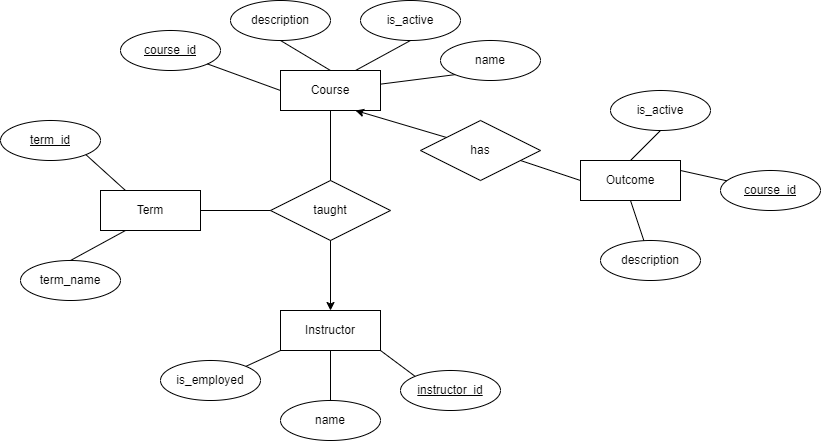

The diagram above was exported from draw.io. Its source (the exported page's mxGraphModel, read from the mxfile embedded in the PNG):
<mxGraphModel dx="1036" dy="479" grid="1" gridSize="10" guides="1" tooltips="1" connect="1" arrows="1" fold="1" page="1" pageScale="1" pageWidth="850" pageHeight="1100" background="#FFFFFF" math="0" shadow="0">
  <root>
    <mxCell id="0" />
    <mxCell id="1" parent="0" />
    <mxCell id="0ELN5zJrKgy-xXB7qVVF-1" value="Course" style="whiteSpace=wrap;html=1;align=center;" vertex="1" parent="1">
      <mxGeometry x="380" y="160" width="100" height="40" as="geometry" />
    </mxCell>
    <mxCell id="0ELN5zJrKgy-xXB7qVVF-2" value="Instructor" style="whiteSpace=wrap;html=1;align=center;" vertex="1" parent="1">
      <mxGeometry x="380" y="400" width="100" height="40" as="geometry" />
    </mxCell>
    <mxCell id="0ELN5zJrKgy-xXB7qVVF-22" value="taught" style="shape=rhombus;perimeter=rhombusPerimeter;whiteSpace=wrap;html=1;align=center;" vertex="1" parent="1">
      <mxGeometry x="370" y="270" width="120" height="60" as="geometry" />
    </mxCell>
    <mxCell id="0ELN5zJrKgy-xXB7qVVF-23" value="&lt;u&gt;course_id&lt;/u&gt;" style="ellipse;whiteSpace=wrap;html=1;align=center;" vertex="1" parent="1">
      <mxGeometry x="220" y="120" width="100" height="40" as="geometry" />
    </mxCell>
    <mxCell id="0ELN5zJrKgy-xXB7qVVF-24" value="description" style="ellipse;whiteSpace=wrap;html=1;align=center;" vertex="1" parent="1">
      <mxGeometry x="330" y="90" width="100" height="40" as="geometry" />
    </mxCell>
    <mxCell id="0ELN5zJrKgy-xXB7qVVF-25" value="is_active" style="ellipse;whiteSpace=wrap;html=1;align=center;" vertex="1" parent="1">
      <mxGeometry x="460" y="90" width="100" height="40" as="geometry" />
    </mxCell>
    <mxCell id="0ELN5zJrKgy-xXB7qVVF-26" value="name" style="ellipse;whiteSpace=wrap;html=1;align=center;" vertex="1" parent="1">
      <mxGeometry x="540" y="130" width="100" height="40" as="geometry" />
    </mxCell>
    <mxCell id="0ELN5zJrKgy-xXB7qVVF-31" value="" style="endArrow=none;html=1;rounded=0;entryX=0.5;entryY=1;entryDx=0;entryDy=0;exitX=0.75;exitY=0;exitDx=0;exitDy=0;" edge="1" parent="1" source="0ELN5zJrKgy-xXB7qVVF-1" target="0ELN5zJrKgy-xXB7qVVF-25">
      <mxGeometry width="50" height="50" relative="1" as="geometry">
        <mxPoint x="400" y="180" as="sourcePoint" />
        <mxPoint x="450" y="130" as="targetPoint" />
      </mxGeometry>
    </mxCell>
    <mxCell id="0ELN5zJrKgy-xXB7qVVF-32" value="" style="endArrow=none;html=1;rounded=0;entryX=0.5;entryY=1;entryDx=0;entryDy=0;exitX=0.5;exitY=0;exitDx=0;exitDy=0;" edge="1" parent="1" source="0ELN5zJrKgy-xXB7qVVF-1" target="0ELN5zJrKgy-xXB7qVVF-24">
      <mxGeometry width="50" height="50" relative="1" as="geometry">
        <mxPoint x="400" y="180" as="sourcePoint" />
        <mxPoint x="450" y="130" as="targetPoint" />
      </mxGeometry>
    </mxCell>
    <mxCell id="0ELN5zJrKgy-xXB7qVVF-33" value="" style="endArrow=none;html=1;rounded=0;exitX=0;exitY=0.5;exitDx=0;exitDy=0;" edge="1" parent="1" source="0ELN5zJrKgy-xXB7qVVF-1" target="0ELN5zJrKgy-xXB7qVVF-23">
      <mxGeometry width="50" height="50" relative="1" as="geometry">
        <mxPoint x="400" y="180" as="sourcePoint" />
        <mxPoint x="450" y="130" as="targetPoint" />
      </mxGeometry>
    </mxCell>
    <mxCell id="0ELN5zJrKgy-xXB7qVVF-34" value="" style="endArrow=none;html=1;rounded=0;entryX=0;entryY=1;entryDx=0;entryDy=0;" edge="1" parent="1" source="0ELN5zJrKgy-xXB7qVVF-1" target="0ELN5zJrKgy-xXB7qVVF-26">
      <mxGeometry width="50" height="50" relative="1" as="geometry">
        <mxPoint x="400" y="180" as="sourcePoint" />
        <mxPoint x="450" y="130" as="targetPoint" />
      </mxGeometry>
    </mxCell>
    <mxCell id="0ELN5zJrKgy-xXB7qVVF-35" value="term_name" style="ellipse;whiteSpace=wrap;html=1;align=center;" vertex="1" parent="1">
      <mxGeometry x="120" y="350" width="100" height="40" as="geometry" />
    </mxCell>
    <mxCell id="0ELN5zJrKgy-xXB7qVVF-36" value="&lt;u&gt;term_id&lt;/u&gt;" style="ellipse;whiteSpace=wrap;html=1;align=center;" vertex="1" parent="1">
      <mxGeometry x="100" y="210" width="100" height="40" as="geometry" />
    </mxCell>
    <mxCell id="0ELN5zJrKgy-xXB7qVVF-41" value="is_employed" style="ellipse;whiteSpace=wrap;html=1;align=center;" vertex="1" parent="1">
      <mxGeometry x="260" y="450" width="100" height="40" as="geometry" />
    </mxCell>
    <mxCell id="0ELN5zJrKgy-xXB7qVVF-42" value="name" style="ellipse;whiteSpace=wrap;html=1;align=center;" vertex="1" parent="1">
      <mxGeometry x="380" y="490" width="100" height="40" as="geometry" />
    </mxCell>
    <mxCell id="0ELN5zJrKgy-xXB7qVVF-43" value="&lt;u&gt;instructor_id&lt;/u&gt;" style="ellipse;whiteSpace=wrap;html=1;align=center;" vertex="1" parent="1">
      <mxGeometry x="500" y="460" width="100" height="40" as="geometry" />
    </mxCell>
    <mxCell id="0ELN5zJrKgy-xXB7qVVF-44" value="" style="endArrow=none;html=1;rounded=0;entryX=0;entryY=1;entryDx=0;entryDy=0;exitX=1;exitY=0;exitDx=0;exitDy=0;" edge="1" parent="1" source="0ELN5zJrKgy-xXB7qVVF-41" target="0ELN5zJrKgy-xXB7qVVF-2">
      <mxGeometry width="50" height="50" relative="1" as="geometry">
        <mxPoint x="400" y="380" as="sourcePoint" />
        <mxPoint x="450" y="330" as="targetPoint" />
      </mxGeometry>
    </mxCell>
    <mxCell id="0ELN5zJrKgy-xXB7qVVF-45" value="" style="endArrow=none;html=1;rounded=0;entryX=0.5;entryY=1;entryDx=0;entryDy=0;exitX=0.5;exitY=0;exitDx=0;exitDy=0;" edge="1" parent="1" source="0ELN5zJrKgy-xXB7qVVF-42" target="0ELN5zJrKgy-xXB7qVVF-2">
      <mxGeometry width="50" height="50" relative="1" as="geometry">
        <mxPoint x="400" y="380" as="sourcePoint" />
        <mxPoint x="450" y="330" as="targetPoint" />
      </mxGeometry>
    </mxCell>
    <mxCell id="0ELN5zJrKgy-xXB7qVVF-46" value="" style="endArrow=none;html=1;rounded=0;entryX=1;entryY=1;entryDx=0;entryDy=0;exitX=0;exitY=0;exitDx=0;exitDy=0;" edge="1" parent="1" source="0ELN5zJrKgy-xXB7qVVF-43" target="0ELN5zJrKgy-xXB7qVVF-2">
      <mxGeometry width="50" height="50" relative="1" as="geometry">
        <mxPoint x="400" y="380" as="sourcePoint" />
        <mxPoint x="450" y="330" as="targetPoint" />
      </mxGeometry>
    </mxCell>
    <mxCell id="0ELN5zJrKgy-xXB7qVVF-48" value="Outcome" style="whiteSpace=wrap;html=1;align=center;" vertex="1" parent="1">
      <mxGeometry x="680" y="250" width="100" height="40" as="geometry" />
    </mxCell>
    <mxCell id="0ELN5zJrKgy-xXB7qVVF-49" value="" style="endArrow=classic;html=1;rounded=0;entryX=0.75;entryY=1;entryDx=0;entryDy=0;exitX=0;exitY=0.5;exitDx=0;exitDy=0;" edge="1" parent="1" source="0ELN5zJrKgy-xXB7qVVF-48" target="0ELN5zJrKgy-xXB7qVVF-1">
      <mxGeometry width="50" height="50" relative="1" as="geometry">
        <mxPoint x="400" y="380" as="sourcePoint" />
        <mxPoint x="450" y="330" as="targetPoint" />
        <Array as="points">
          <mxPoint x="590" y="240" />
        </Array>
      </mxGeometry>
    </mxCell>
    <mxCell id="0ELN5zJrKgy-xXB7qVVF-50" value="has" style="shape=rhombus;perimeter=rhombusPerimeter;whiteSpace=wrap;html=1;align=center;" vertex="1" parent="1">
      <mxGeometry x="520" y="210" width="120" height="60" as="geometry" />
    </mxCell>
    <mxCell id="0ELN5zJrKgy-xXB7qVVF-51" value="is_active" style="ellipse;whiteSpace=wrap;html=1;align=center;" vertex="1" parent="1">
      <mxGeometry x="710" y="180" width="100" height="40" as="geometry" />
    </mxCell>
    <mxCell id="0ELN5zJrKgy-xXB7qVVF-53" value="&lt;u&gt;course_id&lt;/u&gt;" style="ellipse;whiteSpace=wrap;html=1;align=center;" vertex="1" parent="1">
      <mxGeometry x="820" y="260" width="100" height="40" as="geometry" />
    </mxCell>
    <mxCell id="0ELN5zJrKgy-xXB7qVVF-55" value="description" style="ellipse;whiteSpace=wrap;html=1;align=center;" vertex="1" parent="1">
      <mxGeometry x="700" y="330" width="100" height="40" as="geometry" />
    </mxCell>
    <mxCell id="0ELN5zJrKgy-xXB7qVVF-56" value="" style="endArrow=none;html=1;rounded=0;entryX=0.5;entryY=1;entryDx=0;entryDy=0;" edge="1" parent="1" source="0ELN5zJrKgy-xXB7qVVF-55" target="0ELN5zJrKgy-xXB7qVVF-48">
      <mxGeometry width="50" height="50" relative="1" as="geometry">
        <mxPoint x="400" y="380" as="sourcePoint" />
        <mxPoint x="450" y="330" as="targetPoint" />
      </mxGeometry>
    </mxCell>
    <mxCell id="0ELN5zJrKgy-xXB7qVVF-58" value="" style="endArrow=none;html=1;rounded=0;entryX=0.5;entryY=0;entryDx=0;entryDy=0;exitX=0.5;exitY=1;exitDx=0;exitDy=0;" edge="1" parent="1" source="0ELN5zJrKgy-xXB7qVVF-51" target="0ELN5zJrKgy-xXB7qVVF-48">
      <mxGeometry width="50" height="50" relative="1" as="geometry">
        <mxPoint x="400" y="380" as="sourcePoint" />
        <mxPoint x="450" y="330" as="targetPoint" />
      </mxGeometry>
    </mxCell>
    <mxCell id="0ELN5zJrKgy-xXB7qVVF-59" value="" style="endArrow=none;html=1;rounded=0;exitX=1;exitY=0.25;exitDx=0;exitDy=0;" edge="1" parent="1" source="0ELN5zJrKgy-xXB7qVVF-48" target="0ELN5zJrKgy-xXB7qVVF-53">
      <mxGeometry width="50" height="50" relative="1" as="geometry">
        <mxPoint x="400" y="380" as="sourcePoint" />
        <mxPoint x="450" y="330" as="targetPoint" />
      </mxGeometry>
    </mxCell>
    <mxCell id="0ELN5zJrKgy-xXB7qVVF-71" value="" style="endArrow=none;html=1;rounded=0;entryX=0.5;entryY=1;entryDx=0;entryDy=0;" edge="1" parent="1" source="0ELN5zJrKgy-xXB7qVVF-22" target="0ELN5zJrKgy-xXB7qVVF-1">
      <mxGeometry width="50" height="50" relative="1" as="geometry">
        <mxPoint x="400" y="380" as="sourcePoint" />
        <mxPoint x="450" y="330" as="targetPoint" />
      </mxGeometry>
    </mxCell>
    <mxCell id="0ELN5zJrKgy-xXB7qVVF-72" value="" style="endArrow=classic;html=1;rounded=0;exitX=0.5;exitY=1;exitDx=0;exitDy=0;entryX=0.5;entryY=0;entryDx=0;entryDy=0;" edge="1" parent="1" source="0ELN5zJrKgy-xXB7qVVF-22" target="0ELN5zJrKgy-xXB7qVVF-2">
      <mxGeometry width="50" height="50" relative="1" as="geometry">
        <mxPoint x="400" y="380" as="sourcePoint" />
        <mxPoint x="450" y="330" as="targetPoint" />
      </mxGeometry>
    </mxCell>
    <mxCell id="0ELN5zJrKgy-xXB7qVVF-73" value="Term" style="whiteSpace=wrap;html=1;align=center;" vertex="1" parent="1">
      <mxGeometry x="200" y="280" width="100" height="40" as="geometry" />
    </mxCell>
    <mxCell id="0ELN5zJrKgy-xXB7qVVF-74" value="" style="endArrow=none;html=1;rounded=0;exitX=1;exitY=1;exitDx=0;exitDy=0;entryX=0.25;entryY=0;entryDx=0;entryDy=0;" edge="1" parent="1" source="0ELN5zJrKgy-xXB7qVVF-36" target="0ELN5zJrKgy-xXB7qVVF-73">
      <mxGeometry width="50" height="50" relative="1" as="geometry">
        <mxPoint x="400" y="300" as="sourcePoint" />
        <mxPoint x="450" y="250" as="targetPoint" />
      </mxGeometry>
    </mxCell>
    <mxCell id="0ELN5zJrKgy-xXB7qVVF-75" value="" style="endArrow=none;html=1;rounded=0;exitX=0.5;exitY=0;exitDx=0;exitDy=0;entryX=0.25;entryY=1;entryDx=0;entryDy=0;" edge="1" parent="1" source="0ELN5zJrKgy-xXB7qVVF-35" target="0ELN5zJrKgy-xXB7qVVF-73">
      <mxGeometry width="50" height="50" relative="1" as="geometry">
        <mxPoint x="400" y="300" as="sourcePoint" />
        <mxPoint x="450" y="250" as="targetPoint" />
      </mxGeometry>
    </mxCell>
    <mxCell id="0ELN5zJrKgy-xXB7qVVF-76" value="" style="endArrow=none;html=1;rounded=0;exitX=1;exitY=0.5;exitDx=0;exitDy=0;entryX=0;entryY=0.5;entryDx=0;entryDy=0;" edge="1" parent="1" source="0ELN5zJrKgy-xXB7qVVF-73" target="0ELN5zJrKgy-xXB7qVVF-22">
      <mxGeometry width="50" height="50" relative="1" as="geometry">
        <mxPoint x="400" y="300" as="sourcePoint" />
        <mxPoint x="450" y="250" as="targetPoint" />
      </mxGeometry>
    </mxCell>
  </root>
</mxGraphModel>